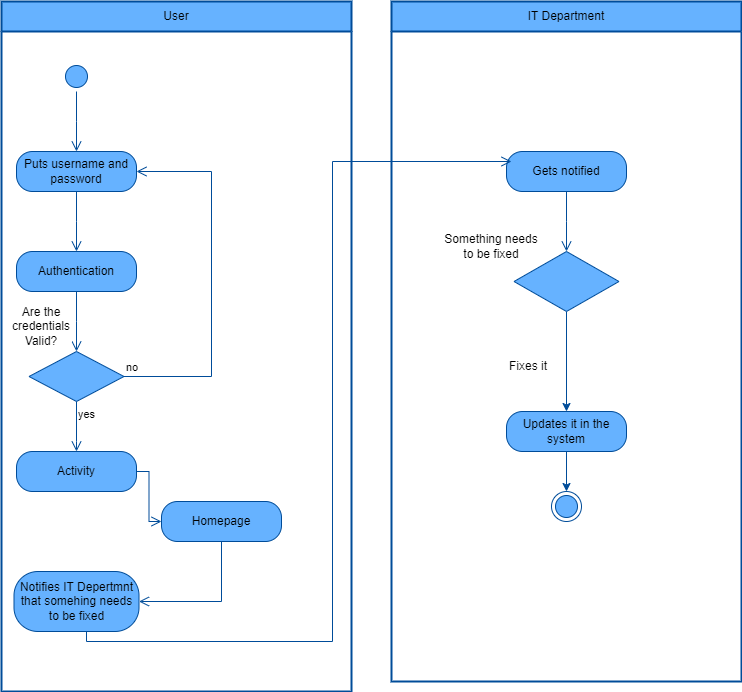

The diagram above was exported from draw.io. Its source (the exported page's mxGraphModel, read from the mxfile embedded in the PNG):
<mxGraphModel dx="1134" dy="1737" grid="1" gridSize="10" guides="1" tooltips="1" connect="1" arrows="1" fold="1" page="1" pageScale="1" pageWidth="850" pageHeight="1100" math="0" shadow="0">
  <root>
    <mxCell id="0" />
    <mxCell id="1" parent="0" />
    <mxCell id="YSYP9T2koQwEkJ1NXdOX-1" value="User" style="swimlane;html=1;startSize=30;fontStyle=0;collapsible=0;horizontal=1;swimlaneLine=1;strokeWidth=2;swimlaneFillColor=#ffffff;whiteSpace=wrap;fillColor=#66B2FF;strokeColor=#004C99;" parent="1" vertex="1">
      <mxGeometry x="70" y="-1000" width="350" height="690" as="geometry" />
    </mxCell>
    <mxCell id="YSYP9T2koQwEkJ1NXdOX-2" value="" style="ellipse;html=1;shape=startState;fillColor=#66B2FF;strokeColor=#004C99;" parent="YSYP9T2koQwEkJ1NXdOX-1" vertex="1">
      <mxGeometry x="60" y="60" width="30" height="30" as="geometry" />
    </mxCell>
    <mxCell id="YSYP9T2koQwEkJ1NXdOX-3" value="" style="edgeStyle=orthogonalEdgeStyle;html=1;verticalAlign=bottom;endArrow=open;endSize=8;strokeColor=#004C99;rounded=0;fillColor=#66B2FF;" parent="YSYP9T2koQwEkJ1NXdOX-1" source="YSYP9T2koQwEkJ1NXdOX-2" edge="1">
      <mxGeometry relative="1" as="geometry">
        <mxPoint x="75" y="150" as="targetPoint" />
      </mxGeometry>
    </mxCell>
    <mxCell id="YSYP9T2koQwEkJ1NXdOX-4" value="Puts username and password" style="rounded=1;whiteSpace=wrap;html=1;arcSize=40;fontColor=#000000;fillColor=#66B2FF;strokeColor=#004C99;" parent="YSYP9T2koQwEkJ1NXdOX-1" vertex="1">
      <mxGeometry x="15" y="150" width="120" height="40" as="geometry" />
    </mxCell>
    <mxCell id="YSYP9T2koQwEkJ1NXdOX-5" value="" style="edgeStyle=orthogonalEdgeStyle;html=1;verticalAlign=bottom;endArrow=open;endSize=8;strokeColor=#004C99;rounded=0;fillColor=#66B2FF;" parent="YSYP9T2koQwEkJ1NXdOX-1" source="YSYP9T2koQwEkJ1NXdOX-4" edge="1">
      <mxGeometry relative="1" as="geometry">
        <mxPoint x="75" y="250" as="targetPoint" />
      </mxGeometry>
    </mxCell>
    <mxCell id="YSYP9T2koQwEkJ1NXdOX-6" value="Authentication" style="rounded=1;whiteSpace=wrap;html=1;arcSize=40;fontColor=#000000;fillColor=#66B2FF;strokeColor=#004C99;" parent="YSYP9T2koQwEkJ1NXdOX-1" vertex="1">
      <mxGeometry x="15" y="250" width="120" height="40" as="geometry" />
    </mxCell>
    <mxCell id="YSYP9T2koQwEkJ1NXdOX-7" value="" style="edgeStyle=orthogonalEdgeStyle;html=1;verticalAlign=bottom;endArrow=open;endSize=8;strokeColor=#004C99;rounded=0;fillColor=#66B2FF;" parent="YSYP9T2koQwEkJ1NXdOX-1" source="YSYP9T2koQwEkJ1NXdOX-6" edge="1">
      <mxGeometry relative="1" as="geometry">
        <mxPoint x="75" y="350" as="targetPoint" />
      </mxGeometry>
    </mxCell>
    <mxCell id="YSYP9T2koQwEkJ1NXdOX-8" value="" style="rhombus;whiteSpace=wrap;html=1;fillColor=#66B2FF;strokeColor=#004C99;" parent="YSYP9T2koQwEkJ1NXdOX-1" vertex="1">
      <mxGeometry x="27.5" y="350" width="95" height="50" as="geometry" />
    </mxCell>
    <mxCell id="YSYP9T2koQwEkJ1NXdOX-9" value="no" style="edgeStyle=orthogonalEdgeStyle;html=1;align=left;verticalAlign=bottom;endArrow=open;endSize=8;strokeColor=#004C99;rounded=0;entryX=1;entryY=0.5;entryDx=0;entryDy=0;fillColor=#66B2FF;" parent="YSYP9T2koQwEkJ1NXdOX-1" source="YSYP9T2koQwEkJ1NXdOX-8" target="YSYP9T2koQwEkJ1NXdOX-4" edge="1">
      <mxGeometry x="-1" relative="1" as="geometry">
        <mxPoint x="200" y="170" as="targetPoint" />
        <Array as="points">
          <mxPoint x="210" y="375" />
          <mxPoint x="210" y="170" />
        </Array>
      </mxGeometry>
    </mxCell>
    <mxCell id="YSYP9T2koQwEkJ1NXdOX-10" value="yes" style="edgeStyle=orthogonalEdgeStyle;html=1;align=left;verticalAlign=top;endArrow=open;endSize=8;strokeColor=#004C99;rounded=0;entryX=0.5;entryY=0;entryDx=0;entryDy=0;fillColor=#66B2FF;" parent="YSYP9T2koQwEkJ1NXdOX-1" source="YSYP9T2koQwEkJ1NXdOX-8" target="YSYP9T2koQwEkJ1NXdOX-11" edge="1">
      <mxGeometry x="-1" relative="1" as="geometry">
        <mxPoint x="80" y="450" as="targetPoint" />
        <Array as="points">
          <mxPoint x="75" y="440" />
          <mxPoint x="75" y="440" />
        </Array>
      </mxGeometry>
    </mxCell>
    <mxCell id="YSYP9T2koQwEkJ1NXdOX-11" value="Activity" style="rounded=1;whiteSpace=wrap;html=1;arcSize=40;fontColor=#000000;fillColor=#66B2FF;strokeColor=#004C99;" parent="YSYP9T2koQwEkJ1NXdOX-1" vertex="1">
      <mxGeometry x="15" y="450" width="120" height="40" as="geometry" />
    </mxCell>
    <mxCell id="YSYP9T2koQwEkJ1NXdOX-12" value="" style="edgeStyle=orthogonalEdgeStyle;html=1;verticalAlign=bottom;endArrow=open;endSize=8;strokeColor=#004C99;rounded=0;entryX=0;entryY=0.5;entryDx=0;entryDy=0;fillColor=#66B2FF;" parent="YSYP9T2koQwEkJ1NXdOX-1" source="YSYP9T2koQwEkJ1NXdOX-11" target="YSYP9T2koQwEkJ1NXdOX-13" edge="1">
      <mxGeometry relative="1" as="geometry">
        <mxPoint x="75" y="550" as="targetPoint" />
      </mxGeometry>
    </mxCell>
    <mxCell id="YSYP9T2koQwEkJ1NXdOX-13" value="Homepage" style="rounded=1;whiteSpace=wrap;html=1;arcSize=40;fontColor=#000000;fillColor=#66B2FF;strokeColor=#004C99;" parent="YSYP9T2koQwEkJ1NXdOX-1" vertex="1">
      <mxGeometry x="160" y="500" width="120" height="40" as="geometry" />
    </mxCell>
    <mxCell id="YSYP9T2koQwEkJ1NXdOX-14" value="" style="edgeStyle=orthogonalEdgeStyle;html=1;verticalAlign=bottom;endArrow=open;endSize=8;strokeColor=#004C99;rounded=0;entryX=1;entryY=0.5;entryDx=0;entryDy=0;fillColor=#66B2FF;" parent="YSYP9T2koQwEkJ1NXdOX-1" source="YSYP9T2koQwEkJ1NXdOX-13" target="YSYP9T2koQwEkJ1NXdOX-15" edge="1">
      <mxGeometry relative="1" as="geometry">
        <mxPoint x="220" y="600" as="targetPoint" />
        <Array as="points">
          <mxPoint x="220" y="600" />
        </Array>
      </mxGeometry>
    </mxCell>
    <mxCell id="YSYP9T2koQwEkJ1NXdOX-15" value="Notifies IT Depertmnt that somehing needs to be fixed" style="rounded=1;whiteSpace=wrap;html=1;arcSize=40;fontColor=#000000;fillColor=#66B2FF;strokeColor=#004C99;" parent="YSYP9T2koQwEkJ1NXdOX-1" vertex="1">
      <mxGeometry x="12.5" y="570" width="125" height="60" as="geometry" />
    </mxCell>
    <mxCell id="nhLgB6y_qO7HlNUbUtfL-3" value="Are the credentials&lt;br style=&quot;border-color: var(--border-color);&quot;&gt;Valid?" style="text;html=1;strokeColor=#FFFFFF;fillColor=#FFFFFF;align=center;verticalAlign=middle;whiteSpace=wrap;rounded=0;" vertex="1" parent="YSYP9T2koQwEkJ1NXdOX-1">
      <mxGeometry x="10" y="310" width="60" height="30" as="geometry" />
    </mxCell>
    <mxCell id="YSYP9T2koQwEkJ1NXdOX-16" value="IT Department" style="swimlane;html=1;startSize=30;fontStyle=0;collapsible=0;horizontal=1;swimlaneLine=1;strokeWidth=2;swimlaneFillColor=#ffffff;whiteSpace=wrap;fillColor=#66B2FF;strokeColor=#004C99;" parent="1" vertex="1">
      <mxGeometry x="460" y="-1000" width="350" height="680" as="geometry" />
    </mxCell>
    <mxCell id="YSYP9T2koQwEkJ1NXdOX-17" value="Gets notified" style="rounded=1;whiteSpace=wrap;html=1;arcSize=40;fontColor=#000000;fillColor=#66B2FF;strokeColor=#004C99;" parent="YSYP9T2koQwEkJ1NXdOX-16" vertex="1">
      <mxGeometry x="115" y="150" width="120" height="40" as="geometry" />
    </mxCell>
    <mxCell id="YSYP9T2koQwEkJ1NXdOX-18" value="" style="edgeStyle=orthogonalEdgeStyle;html=1;verticalAlign=bottom;endArrow=open;endSize=8;strokeColor=#004C99;rounded=0;fillColor=#66B2FF;" parent="YSYP9T2koQwEkJ1NXdOX-16" source="YSYP9T2koQwEkJ1NXdOX-17" edge="1">
      <mxGeometry relative="1" as="geometry">
        <mxPoint x="175" y="250" as="targetPoint" />
      </mxGeometry>
    </mxCell>
    <mxCell id="nhLgB6y_qO7HlNUbUtfL-7" style="edgeStyle=orthogonalEdgeStyle;rounded=0;orthogonalLoop=1;jettySize=auto;html=1;entryX=0.5;entryY=0;entryDx=0;entryDy=0;fillColor=#66B2FF;strokeColor=#004C99;" edge="1" parent="YSYP9T2koQwEkJ1NXdOX-16" source="YSYP9T2koQwEkJ1NXdOX-19" target="YSYP9T2koQwEkJ1NXdOX-26">
      <mxGeometry relative="1" as="geometry" />
    </mxCell>
    <mxCell id="YSYP9T2koQwEkJ1NXdOX-19" value="" style="rhombus;whiteSpace=wrap;html=1;fillColor=#66B2FF;strokeColor=#004C99;" parent="YSYP9T2koQwEkJ1NXdOX-16" vertex="1">
      <mxGeometry x="122.5" y="250" width="105" height="60" as="geometry" />
    </mxCell>
    <mxCell id="nhLgB6y_qO7HlNUbUtfL-12" style="edgeStyle=orthogonalEdgeStyle;rounded=0;orthogonalLoop=1;jettySize=auto;html=1;exitX=0.5;exitY=1;exitDx=0;exitDy=0;entryX=0.5;entryY=0;entryDx=0;entryDy=0;fillColor=#66B2FF;strokeColor=#004C99;" edge="1" parent="YSYP9T2koQwEkJ1NXdOX-16" source="YSYP9T2koQwEkJ1NXdOX-26" target="YSYP9T2koQwEkJ1NXdOX-28">
      <mxGeometry relative="1" as="geometry" />
    </mxCell>
    <mxCell id="YSYP9T2koQwEkJ1NXdOX-26" value="Updates it in the system" style="rounded=1;whiteSpace=wrap;html=1;arcSize=40;fontColor=#000000;fillColor=#66B2FF;strokeColor=#004C99;" parent="YSYP9T2koQwEkJ1NXdOX-16" vertex="1">
      <mxGeometry x="115" y="410" width="120" height="40" as="geometry" />
    </mxCell>
    <mxCell id="YSYP9T2koQwEkJ1NXdOX-28" value="" style="ellipse;html=1;shape=endState;fillColor=#66B2FF;strokeColor=#004C99;" parent="YSYP9T2koQwEkJ1NXdOX-16" vertex="1">
      <mxGeometry x="160" y="490" width="30" height="30" as="geometry" />
    </mxCell>
    <mxCell id="nhLgB6y_qO7HlNUbUtfL-5" value="Something needs to be fixed" style="text;html=1;strokeColor=#FFFFFF;fillColor=#FFFFFF;align=center;verticalAlign=middle;whiteSpace=wrap;rounded=0;" vertex="1" parent="YSYP9T2koQwEkJ1NXdOX-16">
      <mxGeometry x="50" y="230" width="100" height="30" as="geometry" />
    </mxCell>
    <mxCell id="nhLgB6y_qO7HlNUbUtfL-8" value="Fixes it" style="text;html=1;strokeColor=#FFFFFF;fillColor=#FFFFFF;align=center;verticalAlign=middle;whiteSpace=wrap;rounded=0;" vertex="1" parent="YSYP9T2koQwEkJ1NXdOX-16">
      <mxGeometry x="107" y="350" width="60" height="30" as="geometry" />
    </mxCell>
    <mxCell id="YSYP9T2koQwEkJ1NXdOX-29" value="" style="edgeStyle=orthogonalEdgeStyle;html=1;verticalAlign=bottom;endArrow=open;endSize=8;strokeColor=#004C99;rounded=0;fillColor=#66B2FF;" parent="1" source="YSYP9T2koQwEkJ1NXdOX-15" edge="1">
      <mxGeometry relative="1" as="geometry">
        <mxPoint x="580" y="-840" as="targetPoint" />
        <Array as="points">
          <mxPoint x="155" y="-360" />
          <mxPoint x="401" y="-360" />
          <mxPoint x="401" y="-840" />
        </Array>
      </mxGeometry>
    </mxCell>
  </root>
</mxGraphModel>